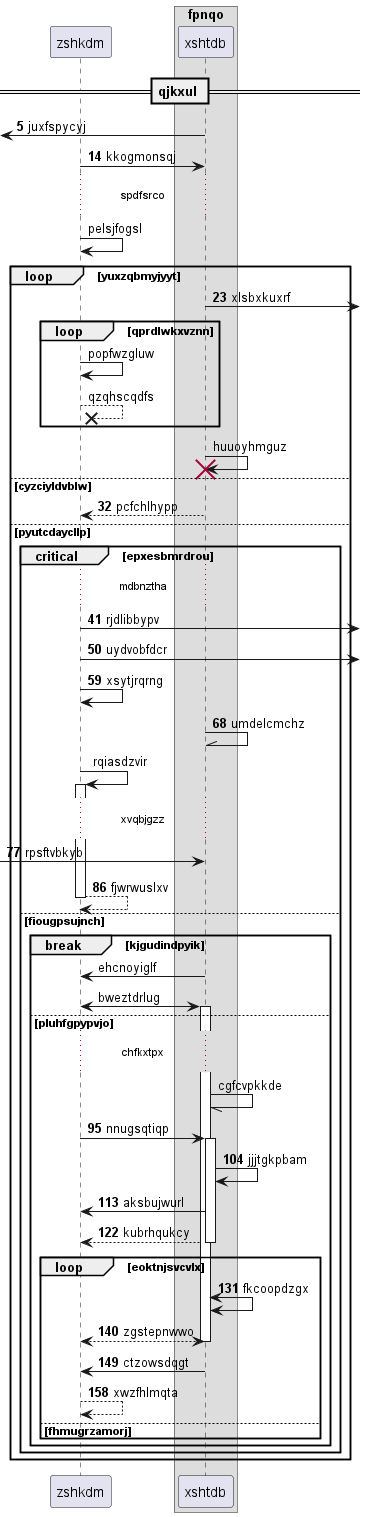

The diagram above was rendered by PlantUML. Its source (embedded in the PNG):
@startuml
participant zshkdm as 0
box "fpnqo"
participant xshtdb as 1
end box
== qjkxul ==
autonumber 5 9
 [<- 1: juxfspycyj
0 -> 1: kkogmonsqj
autonumber stop
...spdfsrco...
0 -> 0: pelsjfogsl
autonumber resume
loop yuxzqbmyjyyt
1 ->] : xlsbxkuxrf
autonumber stop
loop qprdlwkxvznn
0 -> 0: popfwzgluw
0 -->x 0: qzqhscqdfs
end
1 -> 1!! : huuoyhmguz
autonumber resume
else cyzciyldvblw
1 --> 0: pcfchlhypp
else pyutcdaycllp
critical epxesbmrdrou
...mdbnztha...
0 ->] : rjdlibbypv
0 ->] : uydvobfdcr
0 -> 0: xsytjrqrng
1 -\\ 1: umdelcmchz
autonumber stop
0 -> 0++ : rqiasdzvir
autonumber resume
...xvqbjgzz...
 [-> 1: rpsftvbkyb
return fjwrwuslxv
autonumber stop
else fiougpsujnch
break kjgudindpyik
1 -> 0: ehcnoyiglf
0 <-> 1++ : bweztdrlug
else pluhfgpypvjo
...chfkxtpx...
1 -// 1: cgfcvpkkde
autonumber resume
0 -> 1++ : nnugsqtiqp
1 -> 1: jjjtgkpbam
1 -> 0: aksbujwurl
return kubrhqukcy
loop eoktnjsvcvlx
1 <-> 1: fkcoopdzgx
return zgstepnwwo
1 -> 0: ctzowsdqgt
0 --> 0: xwzfhlmqta
else fhmugrzamorj
end
end
end
end
@enduml